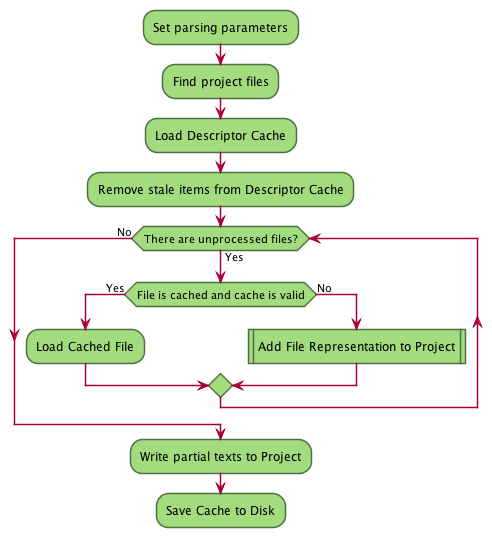

The diagram above was rendered by PlantUML. Its source (embedded in the PNG):
@startuml
skinparam activityBorderColor #516f42
skinparam activityBackgroundColor #a3dc7f
skinparam shadowing false

:Set parsing parameters;
:Find project files;
:Load Descriptor Cache;
:Remove stale items from Descriptor Cache;

while (There are unprocessed files?) is (Yes)
    if (File is cached and cache is valid) then (Yes)
        :Load Cached File;
    else (No)
        :Add File Representation to Project|
    endif;
endwhile (No);

:Write partial texts to Project;
:Save Cache to Disk;

@enduml